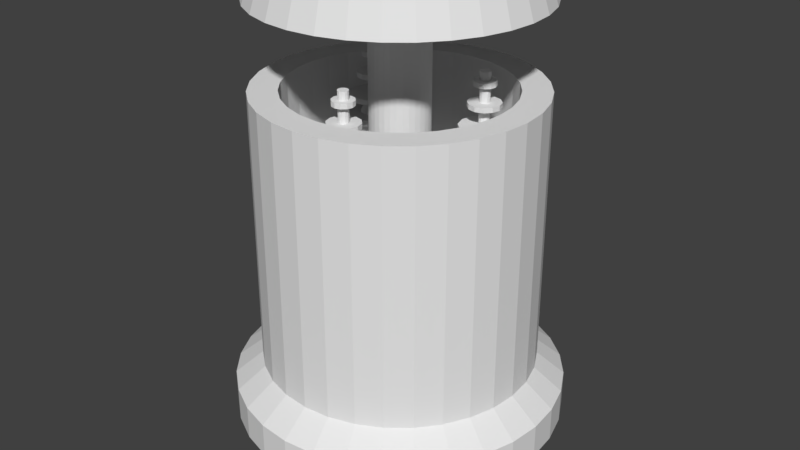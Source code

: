 # Source: Dummy1.blend  (saved by Blender 2.77.0; exported with 4.5.12 LTS)
import bpy
from mathutils import Matrix  # noqa: F401  (used for matrix-valued properties, if any)

bpy.ops.wm.read_factory_settings(use_empty=True)
scene = bpy.context.scene
scene.name = 'Scene'

# ---- collections
col_collection_1 = bpy.data.collections.new('Collection 1'); scene.collection.children.link(col_collection_1)

# ---- world
world_world = bpy.data.worlds.new('World'); scene.world = world_world
world_world.color = (0.05088, 0.05088, 0.05088)
world_world.use_sun_shadow = False
world_world.sun_shadow_jitter_overblur = 0.0
world_world.cycles.sampling_method = 'MANUAL'

# ---- meshes
me_cylinder = bpy.data.meshes.new('Cylinder')
me_cylinder.from_pydata([(0.0, 1.0, -2.113), (0.0, 1.0, -0.113), (0.1951, 0.9808, -2.113), (0.1951, 0.9808, -0.113), (0.3827, 0.9239, -2.113), (0.3827, 0.9239, -0.113), (0.5556, 0.8315, -2.113), (0.5556, 0.8315, -0.113), (0.7071, 0.7071, -2.113), (0.7071, 0.7071, -0.113), (0.8315, 0.5556, -2.113), (0.8315, 0.5556, -0.113), (0.9239, 0.3827, -2.113), (0.9239, 0.3827, -0.113), (0.9808, 0.1951, -2.113), (0.9808, 0.1951, -0.113), (1.0, 7.55e-08, -2.113), (1.0, 7.55e-08, -0.113), (0.9808, -0.1951, -2.113), (0.9808, -0.1951, -0.113), (0.9239, -0.3827, -2.113), (0.9239, -0.3827, -0.113), (0.8315, -0.5556, -2.113), (0.8315, -0.5556, -0.113), (0.7071, -0.7071, -2.113), (0.7071, -0.7071, -0.113), (0.5556, -0.8315, -2.113), (0.5556, -0.8315, -0.113), (0.3827, -0.9239, -2.113), (0.3827, -0.9239, -0.113), (0.1951, -0.9808, -2.113), (0.1951, -0.9808, -0.113), (-3.258e-07, -1.0, -2.113), (-3.258e-07, -1.0, -0.113), (-0.1951, -0.9808, -2.113), (-0.1951, -0.9808, -0.113), (-0.3827, -0.9239, -2.113), (-0.3827, -0.9239, -0.113), (-0.5556, -0.8315, -2.113), (-0.5556, -0.8315, -0.113), (-0.7071, -0.7071, -2.113), (-0.7071, -0.7071, -0.113), (-0.8315, -0.5556, -2.113), (-0.8315, -0.5556, -0.113), (-0.9239, -0.3827, -2.113), (-0.9239, -0.3827, -0.113), (-0.9808, -0.1951, -2.113), (-0.9808, -0.1951, -0.113), (-1.0, 9.656e-07, -2.113), (-1.0, 9.656e-07, -0.113), (-0.9808, 0.1951, -2.113), (-0.9808, 0.1951, -0.113), (-0.9239, 0.3827, -2.113), (-0.9239, 0.3827, -0.113), (-0.8315, 0.5556, -2.113), (-0.8315, 0.5556, -0.113), (-0.7071, 0.7071, -2.113), (-0.7071, 0.7071, -0.113), (-0.5556, 0.8315, -2.113), (-0.5556, 0.8315, -0.113), (-0.3827, 0.9239, -2.113), (-0.3827, 0.9239, -0.113), (-0.1951, 0.9808, -2.113), (-0.1951, 0.9808, -0.113), (-2.402e-08, 1.202, -2.276), (0.2346, 1.179, -2.276), (0.4601, 1.111, -2.276), (0.668, 0.9997, -2.276), (0.8502, 0.8502, -2.276), (0.9997, 0.668, -2.276), (1.111, 0.4601, -2.276), (1.179, 0.2346, -2.276), (1.202, 3.312e-08, -2.276), (1.179, -0.2346, -2.276), (1.111, -0.4601, -2.276), (0.9997, -0.668, -2.276), (0.8502, -0.8502, -2.276), (0.668, -0.9997, -2.276), (0.4601, -1.111, -2.276), (0.2346, -1.179, -2.276), (-4.158e-07, -1.202, -2.276), (-0.2346, -1.179, -2.276), (-0.4601, -1.111, -2.276), (-0.668, -0.9997, -2.276), (-0.8502, -0.8502, -2.276), (-0.9997, -0.668, -2.276), (-1.111, -0.4601, -2.276), (-1.179, -0.2346, -2.276), (-1.202, 1.103e-06, -2.276), (-1.179, 0.2346, -2.276), (-1.111, 0.4601, -2.276), (-0.9997, 0.668, -2.276), (-0.8502, 0.8502, -2.276), (-0.668, 0.9997, -2.276), (-0.4601, 1.111, -2.276), (-0.2346, 1.179, -2.276), (-2.402e-08, 1.202, -2.526), (0.2346, 1.179, -2.526), (0.4601, 1.111, -2.526), (0.668, 0.9997, -2.526), (0.8502, 0.8502, -2.526), (0.9997, 0.668, -2.526), (1.111, 0.4601, -2.526), (1.179, 0.2346, -2.526), (1.202, 3.312e-08, -2.526), (1.179, -0.2346, -2.526), (1.111, -0.4601, -2.526), (0.9997, -0.668, -2.526), (0.8502, -0.8502, -2.526), (0.668, -0.9997, -2.526), (0.4601, -1.111, -2.526), (0.2346, -1.179, -2.526), (-4.158e-07, -1.202, -2.526), (-0.2346, -1.179, -2.526), (-0.4601, -1.111, -2.526), (-0.668, -0.9997, -2.526), (-0.8502, -0.8502, -2.526), (-0.9997, -0.668, -2.526), (-1.111, -0.4601, -2.526), (-1.179, -0.2346, -2.526), (-1.202, 1.103e-06, -2.526), (-1.179, 0.2346, -2.526), (-1.111, 0.4601, -2.526), (-0.9997, 0.668, -2.526), (-0.8502, 0.8502, -2.526), (-0.668, 0.9997, -2.526), (-0.4601, 1.111, -2.526), (-0.2346, 1.179, -2.526), (-0.7251, 0.443, -2.443), (-0.09312, -0.8797, -2.443), (-0.1613, -0.8797, -2.511), (-0.1862, -0.8797, -2.604), (-0.1613, -0.8797, -2.697), (-0.09312, -0.8797, -2.765), (-0.7717, 0.5236, -2.765), (-0.7376, 0.5826, -2.697), (-0.04656, -0.7991, -2.443), (-0.08064, -0.7401, -2.511), (-0.09312, -0.7185, -2.604), (-0.08064, -0.7401, -2.697), (-0.04656, -0.7991, -2.765), (-0.7251, 0.6042, -2.604), (-1.786e-07, -0.8797, -2.418), (0.04656, -0.7991, -2.443), (0.08064, -0.7401, -2.511), (0.09312, -0.7185, -2.604), (0.08064, -0.7401, -2.697), (0.04656, -0.7991, -2.765), (-0.7376, 0.5826, -2.511), (-0.7717, 0.5236, -2.443), (0.09312, -0.8797, -2.443), (0.1613, -0.8797, -2.511), (0.1862, -0.8797, -2.604), (0.1613, -0.8797, -2.697), (0.09312, -0.8797, -2.765), (-0.8182, 0.443, -2.418), (-0.8648, 0.5236, -2.765), (0.04656, -0.9604, -2.443), (0.08064, -1.019, -2.511), (0.09312, -1.041, -2.604), (0.08064, -1.019, -2.697), (0.04656, -0.9604, -2.765), (-0.8989, 0.5826, -2.697), (-0.9113, 0.6042, -2.604), (-0.04656, -0.9604, -2.443), (-0.08064, -1.019, -2.511), (-0.09312, -1.041, -2.604), (-0.08064, -1.019, -2.697), (-0.04656, -0.9604, -2.765), (-0.8989, 0.5826, -2.511), (-0.8648, 0.5236, -2.443), (-0.9113, 0.443, -2.765), (-0.9795, 0.443, -2.697), (-1.004, 0.443, -2.604), (-0.9795, 0.443, -2.511), (-0.9113, 0.443, -2.443), (-1.646e-07, -0.8797, -2.79), (-0.6569, 0.443, -2.511), (-0.632, 0.443, -2.604), (-0.6569, 0.443, -2.697), (-0.7251, 0.443, -2.765), (-0.7717, 0.3623, -2.443), (-0.7376, 0.3033, -2.511), (-0.7251, 0.2817, -2.604), (-0.7376, 0.3033, -2.697), (-0.7717, 0.3623, -2.765), (-0.8648, 0.3623, -2.443), (-0.8989, 0.3033, -2.511), (-0.9113, 0.2817, -2.604), (-0.8989, 0.3033, -2.697), (-0.8648, 0.3623, -2.765), (-0.8182, 0.443, -2.79), (0.9052, 0.4491, -2.443), (0.8586, 0.5297, -2.765), (0.8927, 0.5888, -2.697), (0.9052, 0.6104, -2.604), (0.8927, 0.5888, -2.511), (0.8586, 0.5297, -2.443), (0.8121, 0.4491, -2.418), (0.7655, 0.5297, -2.765), (0.7314, 0.5888, -2.697), (0.719, 0.6104, -2.604), (0.7314, 0.5888, -2.511), (0.7655, 0.5297, -2.443), (0.719, 0.4491, -2.765), (0.6508, 0.4491, -2.697), (0.6258, 0.4491, -2.604), (0.6508, 0.4491, -2.511), (0.719, 0.4491, -2.443), (0.9734, 0.4491, -2.511), (0.9983, 0.4491, -2.604), (0.9734, 0.4491, -2.697), (0.9052, 0.4491, -2.765), (0.8586, 0.3685, -2.443), (0.8927, 0.3094, -2.511), (0.9052, 0.2878, -2.604), (0.8927, 0.3094, -2.697), (0.8586, 0.3685, -2.765), (0.7655, 0.3685, -2.443), (0.7314, 0.3094, -2.511), (0.719, 0.2878, -2.604), (0.7314, 0.3094, -2.697), (0.7655, 0.3685, -2.765), (0.8121, 0.4491, -2.79), (0.1552, 0.7802, -0.113), (2.428e-08, 0.7955, -0.113), (0.3044, 0.735, -0.113), (0.442, 0.6614, -0.113), (0.5625, 0.5625, -0.113), (0.6614, 0.442, -0.113), (0.735, 0.3044, -0.113), (0.7802, 0.1552, -0.113), (0.7955, 1.183e-07, -0.113), (0.7802, -0.1552, -0.113), (0.735, -0.3044, -0.113), (0.6614, -0.442, -0.113), (0.5625, -0.5625, -0.113), (0.442, -0.6614, -0.113), (0.3044, -0.735, -0.113), (0.1552, -0.7802, -0.113), (-2.349e-07, -0.7955, -0.113), (-0.1552, -0.7802, -0.113), (-0.3044, -0.735, -0.113), (-0.442, -0.6614, -0.113), (-0.5625, -0.5625, -0.113), (-0.6614, -0.442, -0.113), (-0.735, -0.3044, -0.113), (-0.7802, -0.1552, -0.113), (-0.7955, 8.264e-07, -0.113), (-0.7802, 0.1552, -0.113), (-0.735, 0.3044, -0.113), (-0.6614, 0.442, -0.113), (-0.5625, 0.5625, -0.113), (-0.442, 0.6615, -0.113), (-0.3044, 0.735, -0.113), (-0.1552, 0.7802, -0.113), (0.1552, 0.7802, -0.9564), (2.428e-08, 0.7955, -0.9564), (0.3044, 0.735, -0.9564), (0.442, 0.6614, -0.9564), (0.5625, 0.5625, -0.9564), (0.6614, 0.442, -0.9564), (0.735, 0.3044, -0.9564), (0.7802, 0.1552, -0.9564), (0.7955, 1.183e-07, -0.9564), (0.7802, -0.1552, -0.9564), (0.735, -0.3044, -0.9564), (0.6614, -0.442, -0.9564), (0.5625, -0.5625, -0.9564), (0.442, -0.6614, -0.9564), (0.3044, -0.735, -0.9564), (0.1552, -0.7802, -0.9564), (-2.349e-07, -0.7955, -0.9564), (-0.1552, -0.7802, -0.9564), (-0.3044, -0.735, -0.9564), (-0.442, -0.6614, -0.9564), (-0.5625, -0.5625, -0.9564), (-0.6614, -0.442, -0.9564), (-0.735, -0.3044, -0.9564), (-0.7802, -0.1552, -0.9564), (-0.7955, 8.264e-07, -0.9564), (-0.7802, 0.1552, -0.9564), (-0.735, 0.3044, -0.9564), (-0.6614, 0.442, -0.9564), (-0.5625, 0.5625, -0.9564), (-0.442, 0.6615, -0.9564), (-0.3044, 0.735, -0.9564), (-0.1552, 0.7802, -0.9564), (0.0411, 0.2066, -0.9564), (6.84e-08, 0.2107, -0.9564), (0.08061, 0.1946, -0.9564), (0.117, 0.1752, -0.9564), (0.149, 0.149, -0.9564), (0.1752, 0.117, -0.9564), (0.1946, 0.08062, -0.9564), (0.2066, 0.0411, -0.9564), (0.2107, 2.532e-07, -0.9564), (0.2066, -0.0411, -0.9564), (0.1946, -0.08061, -0.9564), (0.1752, -0.117, -0.9564), (0.149, -0.149, -0.9564), (0.117, -0.1752, -0.9564), (0.08061, -0.1946, -0.9564), (0.0411, -0.2066, -0.9564), (-2.452e-10, -0.2107, -0.9564), (-0.0411, -0.2066, -0.9564), (-0.08061, -0.1946, -0.9564), (-0.117, -0.1752, -0.9564), (-0.149, -0.149, -0.9564), (-0.1752, -0.117, -0.9564), (-0.1946, -0.08061, -0.9564), (-0.2066, -0.0411, -0.9564), (-0.2107, 4.407e-07, -0.9564), (-0.2066, 0.0411, -0.9564), (-0.1946, 0.08062, -0.9564), (-0.1752, 0.117, -0.9564), (-0.149, 0.149, -0.9564), (-0.117, 0.1752, -0.9564), (-0.08061, 0.1946, -0.9564), (-0.0411, 0.2066, -0.9564), (0.0411, 0.2066, 0.5037), (6.84e-08, 0.2107, 0.5037), (0.08061, 0.1946, 0.5037), (0.117, 0.1752, 0.5037), (0.149, 0.149, 0.5037), (0.1752, 0.117, 0.5037), (0.1946, 0.08062, 0.5037), (0.2066, 0.0411, 0.5037), (0.2107, 2.532e-07, 0.5037), (0.2066, -0.0411, 0.5037), (0.1946, -0.08061, 0.5037), (0.1752, -0.117, 0.5037), (0.149, -0.149, 0.5037), (0.117, -0.1752, 0.5037), (0.08061, -0.1946, 0.5037), (0.0411, -0.2066, 0.5037), (-2.452e-10, -0.2107, 0.5037), (-0.0411, -0.2066, 0.5037), (-0.08061, -0.1946, 0.5037), (-0.117, -0.1752, 0.5037), (-0.149, -0.149, 0.5037), (-0.1752, -0.117, 0.5037), (-0.1946, -0.08061, 0.5037), (-0.2066, -0.0411, 0.5037), (-0.2107, 4.407e-07, 0.5037), (-0.2066, 0.0411, 0.5037), (-0.1946, 0.08062, 0.5037), (-0.1752, 0.117, 0.5037), (-0.149, 0.149, 0.5037), (-0.117, 0.1752, 0.5037), (-0.08061, 0.1946, 0.5037), (-0.0411, 0.2066, 0.5037), (0.1959, 0.9849, 0.5037), (-6.5e-08, 1.004, 0.5037), (0.3843, 0.9278, 0.5037), (0.5579, 0.835, 0.5037), (0.7101, 0.7101, 0.5037), (0.835, 0.5579, 0.5037), (0.9278, 0.3843, 0.5037), (0.9849, 0.1959, 0.5037), (1.004, 6.617e-08, 0.5037), (0.9849, -0.1959, 0.5037), (0.9278, -0.3843, 0.5037), (0.835, -0.5579, 0.5037), (0.7101, -0.7101, 0.5037), (0.5579, -0.835, 0.5037), (0.3843, -0.9278, 0.5037), (0.1959, -0.9849, 0.5037), (-3.922e-07, -1.004, 0.5037), (-0.1959, -0.9849, 0.5037), (-0.3843, -0.9278, 0.5037), (-0.5579, -0.835, 0.5037), (-0.7101, -0.7101, 0.5037), (-0.835, -0.5579, 0.5037), (-0.9278, -0.3843, 0.5037), (-0.9849, -0.1959, 0.5037), (-1.004, 9.6e-07, 0.5037), (-0.9849, 0.1959, 0.5037), (-0.9278, 0.3843, 0.5037), (-0.835, 0.5579, 0.5037), (-0.7101, 0.7101, 0.5037), (-0.5579, 0.835, 0.5037), (-0.3843, 0.9278, 0.5037), (-0.1959, 0.9849, 0.5037), (0.1821, 0.9157, 0.7252), (-5.539e-08, 0.9336, 0.7252), (0.3573, 0.8625, 0.7252), (0.5187, 0.7763, 0.7252), (0.6601, 0.6601, 0.7252), (0.7763, 0.5187, 0.7252), (0.8625, 0.3573, 0.7252), (0.9157, 0.1821, 0.7252), (0.9336, 8.286e-08, 0.7252), (0.9157, -0.1821, 0.7252), (0.8625, -0.3573, 0.7252), (0.7763, -0.5187, 0.7252), (0.6601, -0.6601, 0.7252), (0.5187, -0.7763, 0.7252), (0.3573, -0.8625, 0.7252), (0.1821, -0.9157, 0.7252), (-3.596e-07, -0.9336, 0.7252), (-0.1821, -0.9157, 0.7252), (-0.3573, -0.8625, 0.7252), (-0.5187, -0.7763, 0.7252), (-0.6601, -0.6601, 0.7252), (-0.7763, -0.5187, 0.7252), (-0.8625, -0.3573, 0.7252), (-0.9157, -0.1821, 0.7252), (-0.9336, 9.139e-07, 0.7252), (-0.9157, 0.1821, 0.7252), (-0.8625, 0.3573, 0.7252), (-0.7763, 0.5187, 0.7252), (-0.6601, 0.6602, 0.7252), (-0.5187, 0.7763, 0.7252), (-0.3573, 0.8625, 0.7252), (-0.1821, 0.9157, 0.7252), (0.1528, 0.7684, 0.8507), (-3.323e-08, 0.7835, 0.8507), (0.2998, 0.7238, 0.8507), (0.4353, 0.6514, 0.8507), (0.554, 0.554, 0.8507), (0.6514, 0.4353, 0.8507), (0.7238, 0.2998, 0.8507), (0.7684, 0.1529, 0.8507), (0.7835, 1.208e-07, 0.8507), (0.7684, -0.1528, 0.8507), (0.7238, -0.2998, 0.8507), (0.6514, -0.4353, 0.8507), (0.554, -0.554, 0.8507), (0.4353, -0.6514, 0.8507), (0.2998, -0.7238, 0.8507), (0.1528, -0.7684, 0.8507), (-2.885e-07, -0.7835, 0.8507), (-0.1529, -0.7684, 0.8507), (-0.2998, -0.7238, 0.8507), (-0.4353, -0.6514, 0.8507), (-0.554, -0.554, 0.8507), (-0.6514, -0.4353, 0.8507), (-0.7238, -0.2998, 0.8507), (-0.7684, -0.1528, 0.8507), (-0.7835, 8.181e-07, 0.8507), (-0.7684, 0.1529, 0.8507), (-0.7238, 0.2998, 0.8507), (-0.6514, 0.4353, 0.8507), (-0.554, 0.554, 0.8507), (-0.4353, 0.6514, 0.8507), (-0.2998, 0.7238, 0.8507), (-0.1528, 0.7684, 0.8507), (0.09866, 0.496, 1.013), (-7.913e-09, 0.5057, 1.013), (0.1935, 0.4672, 1.013), (0.281, 0.4205, 1.013), (0.3576, 0.3576, 1.013), (0.4205, 0.281, 1.013), (0.4672, 0.1935, 1.013), (0.496, 0.09867, 1.013), (0.5057, 1.915e-07, 1.013), (0.496, -0.09866, 1.013), (0.4672, -0.1935, 1.013), (0.4205, -0.281, 1.013), (0.3576, -0.3576, 1.013), (0.281, -0.4205, 1.013), (0.1935, -0.4672, 1.013), (0.09866, -0.496, 1.013), (-1.727e-07, -0.5057, 1.013), (-0.09867, -0.496, 1.013), (-0.1935, -0.4672, 1.013), (-0.281, -0.4205, 1.013), (-0.3576, -0.3576, 1.013), (-0.4205, -0.281, 1.013), (-0.4672, -0.1935, 1.013), (-0.496, -0.09866, 1.013), (-0.5057, 6.417e-07, 1.013), (-0.496, 0.09867, 1.013), (-0.4672, 0.1935, 1.013), (-0.4205, 0.281, 1.013), (-0.3576, 0.3576, 1.013), (-0.281, 0.4205, 1.013), (-0.1935, 0.4672, 1.013), (-0.09866, 0.496, 1.013), (4.726e-08, 3.502e-07, 1.146), (-0.01649, 0.6998, -0.6031), (0.0509, 0.6817, -0.6031), (-0.01649, 0.7418, -0.7161), (-0.01649, 0.7418, -0.6031), (0.07189, 0.7181, -0.7161), (0.07189, 0.7181, -0.6031), (0.1366, 0.6534, -0.7161), (0.1366, 0.6534, -0.6031), (0.1603, 0.565, -0.7161), (0.1603, 0.565, -0.6031), (0.1366, 0.4766, -0.7161), (0.1366, 0.4766, -0.6031), (0.07189, 0.4119, -0.7161), (0.07189, 0.4119, -0.6031), (-0.01649, 0.3882, -0.7161), (-0.01649, 0.3882, -0.6031), (-0.1049, 0.4119, -0.7161), (-0.1049, 0.4119, -0.6031), (-0.1696, 0.4766, -0.7161), (-0.1696, 0.4766, -0.6031), (-0.1933, 0.565, -0.7161), (-0.1933, 0.565, -0.6031), (-0.1696, 0.6534, -0.7161), (-0.1696, 0.6534, -0.6031), (-0.1049, 0.7181, -0.7161), (-0.1049, 0.7181, -0.6031), (0.1002, 0.6324, -0.6031), (0.1183, 0.565, -0.6031), (0.1002, 0.4976, -0.6031), (0.0509, 0.4483, -0.6031), (-0.01649, 0.4302, -0.6031), (-0.08387, 0.4483, -0.6031), (-0.1332, 0.4976, -0.6031), (-0.1513, 0.565, -0.6031), (-0.1332, 0.6324, -0.6031), (-0.08387, 0.6817, -0.6031), (-0.01649, 0.6028, -0.3463), (-0.03537, 0.5977, -0.3463), (-0.0492, 0.5839, -0.3463), (-0.05425, 0.565, -0.3463), (-0.0492, 0.5461, -0.3463), (-0.03537, 0.5323, -0.3463), (-0.01649, 0.5272, -0.3463), (0.002396, 0.5323, -0.3463), (0.01622, 0.5461, -0.3463), (0.02128, 0.565, -0.3463), (0.01622, 0.5839, -0.3463), (0.002396, 0.5977, -0.3463), (-0.01649, 0.6028, 0.02739), (-0.03537, 0.5977, 0.02739), (-0.0492, 0.5839, 0.02739), (-0.05425, 0.565, 0.02739), (-0.0492, 0.5461, 0.02739), (-0.03537, 0.5323, 0.02739), (-0.01649, 0.5272, 0.02739), (0.002396, 0.5323, 0.02739), (0.01622, 0.5461, 0.02739), (0.02128, 0.565, 0.02739), (0.01622, 0.5839, 0.02739), (0.002396, 0.5977, 0.02739), (-0.01649, 0.6442, -0.03453), (-0.05609, 0.6336, -0.03453), (-0.08508, 0.6046, -0.03453), (-0.09569, 0.565, -0.03453), (-0.08508, 0.5254, -0.03453), (-0.05609, 0.4964, -0.03453), (-0.01649, 0.4858, -0.03453), (0.02311, 0.4964, -0.03453), (0.0521, 0.5254, -0.03453), (0.06271, 0.565, -0.03453), (0.0521, 0.6046, -0.03453), (0.02311, 0.6336, -0.03453), (-0.01649, 0.6442, -0.0715), (-0.05609, 0.6336, -0.0715), (-0.08508, 0.6046, -0.0715), (-0.09569, 0.565, -0.0715), (-0.08508, 0.5254, -0.0715), (-0.05609, 0.4964, -0.0715), (-0.01649, 0.4858, -0.0715), (0.02311, 0.4964, -0.0715), (0.0521, 0.5254, -0.0715), (0.06271, 0.565, -0.0715), (0.0521, 0.6046, -0.0715), (0.02311, 0.6336, -0.0715), (-0.01649, 0.6819, -0.1847), (-0.07494, 0.6662, -0.1847), (-0.1177, 0.6234, -0.1847), (-0.1334, 0.565, -0.1847), (-0.1177, 0.5065, -0.1847), (-0.07494, 0.4638, -0.1847), (-0.01649, 0.4481, -0.1847), (0.04196, 0.4638, -0.1847), (0.08475, 0.5065, -0.1847), (0.1004, 0.565, -0.1847), (0.08475, 0.6234, -0.1847), (0.04196, 0.6662, -0.1847), (-0.01649, 0.6819, -0.221), (-0.07494, 0.6662, -0.221), (-0.1177, 0.6234, -0.221), (-0.1334, 0.565, -0.221), (-0.1177, 0.5065, -0.221), (-0.07494, 0.4638, -0.221), (-0.01649, 0.4481, -0.221), (0.04196, 0.4638, -0.221), (0.08475, 0.5065, -0.221), (0.1004, 0.565, -0.221), (0.08475, 0.6234, -0.221), (0.04196, 0.6662, -0.221), (-0.01649, 0.738, -0.3466), (-0.103, 0.7148, -0.3466), (-0.1663, 0.6515, -0.3466), (-0.1895, 0.565, -0.3466), (-0.1663, 0.4785, -0.3466), (-0.103, 0.4152, -0.3466), (-0.01649, 0.392, -0.3466), (0.07, 0.4152, -0.3466), (0.1333, 0.4785, -0.3466), (0.1565, 0.565, -0.3466), (0.1333, 0.6515, -0.3466), (0.07, 0.7148, -0.3466), (-0.01649, 0.738, -0.3835), (-0.103, 0.7148, -0.3835), (-0.1663, 0.6515, -0.3835), (-0.1895, 0.565, -0.3835), (-0.1663, 0.4785, -0.3835), (-0.103, 0.4152, -0.3835), (-0.01649, 0.392, -0.3835), (0.07, 0.4152, -0.3835), (0.1333, 0.4785, -0.3835), (0.1565, 0.565, -0.3835), (0.1333, 0.6515, -0.3835), (0.07, 0.7148, -0.3835), (-0.01649, 0.7673, -0.4864), (-0.1176, 0.7402, -0.4864), (-0.1917, 0.6661, -0.4864), (-0.2188, 0.565, -0.4864), (-0.1917, 0.4639, -0.4864), (-0.1176, 0.3898, -0.4864), (-0.01649, 0.3627, -0.4864), (0.08465, 0.3898, -0.4864), (0.1587, 0.4639, -0.4864), (0.1858, 0.565, -0.4864), (0.1587, 0.6661, -0.4864), (0.08465, 0.7402, -0.4864), (-0.01649, 0.7673, -0.5288), (-0.1176, 0.7402, -0.5288), (-0.1917, 0.6661, -0.5288), (-0.2188, 0.565, -0.5288), (-0.1917, 0.4639, -0.5288), (-0.1176, 0.3898, -0.5288), (-0.01649, 0.3627, -0.5288), (0.08465, 0.3898, -0.5288), (0.1587, 0.4639, -0.5288), (0.1858, 0.565, -0.5288), (0.1587, 0.6661, -0.5288), (0.08465, 0.7402, -0.5288), (-0.01649, 0.714, -0.7161), (0.05802, 0.694, -0.7161), (0.1126, 0.6395, -0.7161), (0.1325, 0.565, -0.7161), (0.1126, 0.4905, -0.7161), (0.05802, 0.436, -0.7161), (-0.01649, 0.416, -0.7161), (-0.09099, 0.436, -0.7161), (-0.1455, 0.4905, -0.7161), (-0.1655, 0.565, -0.7161), (-0.1455, 0.6395, -0.7161), (-0.09099, 0.694, -0.7161), (-0.01649, 0.6515, -0.5771), (0.02678, 0.6399, -0.5771), (0.05845, 0.6083, -0.5771), (0.07004, 0.565, -0.5771), (0.05845, 0.5217, -0.5771), (0.02678, 0.4901, -0.5771), (-0.01649, 0.4785, -0.5771), (-0.05975, 0.4901, -0.5771), (-0.09142, 0.5217, -0.5771), (-0.103, 0.565, -0.5771), (-0.09142, 0.6083, -0.5771), (-0.05975, 0.6399, -0.5771), (-0.04987, 0.5147, -1.149), (-0.04987, 0.5147, -0.5903), (-0.04987, 0.6176, -1.149), (-0.04987, 0.6176, -0.5903), (0.01775, 0.5147, -1.149), (0.01775, 0.5147, -0.5903), (0.01775, 0.6176, -1.149), (0.01775, 0.6176, -0.5903), (0.02004, 0.5147, -2.285), (0.02004, 0.5147, -1.067), (0.02004, 0.6176, -2.285), (0.02004, 0.6176, -1.067), (0.08766, 0.5147, -2.285), (0.08766, 0.5147, -1.067), (0.08766, 0.6176, -2.285), (0.08766, 0.6176, -1.067), (-0.1198, 0.5147, -2.285), (-0.1198, 0.5147, -1.067), (-0.1198, 0.6176, -2.285), (-0.1198, 0.6176, -1.067), (-0.05216, 0.5147, -2.285), (-0.05216, 0.5147, -1.067), (-0.05216, 0.6176, -2.285), (-0.05216, 0.6176, -1.067), (-0.3659, -0.2111, -0.6031), (-0.3455, -0.2778, -0.6031), (-0.3303, -0.1889, -0.7161), (-0.3303, -0.1889, -0.6031), (-0.3035, -0.2763, -0.7161), (-0.3035, -0.2763, -0.6031), (-0.3241, -0.3655, -0.7161), (-0.3241, -0.3655, -0.6031), (-0.3864, -0.4325, -0.7161), (-0.3864, -0.4325, -0.6031), (-0.4739, -0.4592, -0.7161), (-0.4739, -0.4592, -0.6031), (-0.5631, -0.4387, -0.7161), (-0.5631, -0.4387, -0.6031), (-0.63, -0.3763, -0.7161), (-0.63, -0.3763, -0.6031), (-0.6568, -0.2888, -0.7161), (-0.6568, -0.2888, -0.6031), (-0.6363, -0.1997, -0.7161), (-0.6363, -0.1997, -0.6031), (-0.5739, -0.1327, -0.7161), (-0.5739, -0.1327, -0.6031), (-0.4864, -0.1059, -0.7161), (-0.4864, -0.1059, -0.6031), (-0.3972, -0.1265, -0.7161), (-0.3972, -0.1265, -0.6031), (-0.3611, -0.3458, -0.6031), (-0.4087, -0.3968, -0.6031), (-0.4754, -0.4173, -0.6031), (-0.5434, -0.4016, -0.6031), (-0.5944, -0.354, -0.6031), (-0.6148, -0.2873, -0.6031), (-0.5992, -0.2194, -0.6031), (-0.5516, -0.1683, -0.6031), (-0.4849, -0.1479, -0.6031), (-0.4169, -0.1636, -0.6031), (-0.4481, -0.2626, -0.3463), (-0.4624, -0.2492, -0.3463), (-0.4815, -0.2448, -0.3463), (-0.5002, -0.2506, -0.3463), (-0.5135, -0.2649, -0.3463), (-0.5179, -0.2839, -0.3463), (-0.5122, -0.3026, -0.3463), (-0.4979, -0.3159, -0.3463), (-0.4788, -0.3203, -0.3463), (-0.4601, -0.3146, -0.3463), (-0.4468, -0.3003, -0.3463), (-0.4424, -0.2812, -0.3463), (-0.4481, -0.2626, 0.02739), (-0.4624, -0.2492, 0.02739), (-0.4815, -0.2448, 0.02739), (-0.5002, -0.2506, 0.02739), (-0.5135, -0.2649, 0.02739), (-0.5179, -0.2839, 0.02739), (-0.5122, -0.3026, 0.02739), (-0.4979, -0.3159, 0.02739), (-0.4788, -0.3203, 0.02739), (-0.4601, -0.3146, 0.02739), (-0.4468, -0.3003, 0.02739), (-0.4424, -0.2812, 0.02739), (-0.413, -0.2406, -0.03453), (-0.443, -0.2126, -0.03453), (-0.483, -0.2034, -0.03453), (-0.5222, -0.2154, -0.03453), (-0.5501, -0.2454, -0.03453), (-0.5593, -0.2854, -0.03453), (-0.5473, -0.3246, -0.03453), (-0.5173, -0.3525, -0.03453), (-0.4774, -0.3617, -0.03453), (-0.4382, -0.3497, -0.03453), (-0.4102, -0.3197, -0.03453), (-0.401, -0.2798, -0.03453), (-0.413, -0.2406, -0.0715), (-0.443, -0.2126, -0.0715), (-0.483, -0.2034, -0.0715), (-0.5222, -0.2154, -0.0715), (-0.5501, -0.2454, -0.0715), (-0.5593, -0.2854, -0.0715), (-0.5473, -0.3246, -0.0715), (-0.5173, -0.3525, -0.0715), (-0.4774, -0.3617, -0.0715), (-0.4382, -0.3497, -0.0715), (-0.4102, -0.3197, -0.0715), (-0.401, -0.2798, -0.0715), (-0.381, -0.2206, -0.1847), (-0.4253, -0.1793, -0.1847), (-0.4843, -0.1658, -0.1847), (-0.5421, -0.1835, -0.1847), (-0.5834, -0.2277, -0.1847), (-0.597, -0.2867, -0.1847), (-0.5793, -0.3446, -0.1847), (-0.535, -0.3858, -0.1847), (-0.476, -0.3994, -0.1847), (-0.4182, -0.3817, -0.1847), (-0.3769, -0.3374, -0.1847), (-0.3633, -0.2785, -0.1847), (-0.381, -0.2206, -0.221), (-0.4253, -0.1793, -0.221), (-0.4843, -0.1658, -0.221), (-0.5421, -0.1835, -0.221), (-0.5834, -0.2277, -0.221), (-0.597, -0.2867, -0.221), (-0.5793, -0.3446, -0.221), (-0.535, -0.3858, -0.221), (-0.476, -0.3994, -0.221), (-0.4182, -0.3817, -0.221), (-0.3769, -0.3374, -0.221), (-0.3633, -0.2785, -0.221), (-0.3335, -0.1909, -0.3466), (-0.399, -0.1298, -0.3466), (-0.4863, -0.1097, -0.3466), (-0.5719, -0.1359, -0.3466), (-0.6329, -0.2014, -0.3466), (-0.653, -0.2887, -0.3466), (-0.6268, -0.3743, -0.3466), (-0.5613, -0.4353, -0.3466), (-0.4741, -0.4554, -0.3466), (-0.3884, -0.4292, -0.3466), (-0.3274, -0.3637, -0.3466), (-0.3073, -0.2765, -0.3466), (-0.3335, -0.1909, -0.3835), (-0.399, -0.1298, -0.3835), (-0.4863, -0.1097, -0.3835), (-0.5719, -0.1359, -0.3835), (-0.6329, -0.2014, -0.3835), (-0.653, -0.2887, -0.3835), (-0.6268, -0.3743, -0.3835), (-0.5613, -0.4353, -0.3835), (-0.4741, -0.4554, -0.3835), (-0.3884, -0.4292, -0.3835), (-0.3274, -0.3637, -0.3835), (-0.3073, -0.2765, -0.3835), (-0.3087, -0.1753, -0.4864), (-0.3853, -0.1039, -0.4864), (-0.4873, -0.08043, -0.4864), (-0.5874, -0.1111, -0.4864), (-0.6588, -0.1877, -0.4864), (-0.6823, -0.2897, -0.4864), (-0.6517, -0.3898, -0.4864), (-0.5751, -0.4612, -0.4864), (-0.473, -0.4847, -0.4864), (-0.3729, -0.4541, -0.4864), (-0.3015, -0.3775, -0.4864), (-0.278, -0.2754, -0.4864), (-0.3087, -0.1753, -0.5288), (-0.3853, -0.1039, -0.5288), (-0.4873, -0.08043, -0.5288), (-0.5874, -0.1111, -0.5288), (-0.6588, -0.1877, -0.5288), (-0.6823, -0.2897, -0.5288), (-0.6517, -0.3898, -0.5288), (-0.5751, -0.4612, -0.5288), (-0.473, -0.4847, -0.5288), (-0.3729, -0.4541, -0.5288), (-0.3015, -0.3775, -0.5288), (-0.278, -0.2754, -0.5288), (-0.3538, -0.2036, -0.7161), (-0.3312, -0.2773, -0.7161), (-0.3486, -0.3525, -0.7161), (-0.4011, -0.4089, -0.7161), (-0.4749, -0.4315, -0.7161), (-0.5501, -0.4142, -0.7161), (-0.6065, -0.3616, -0.7161), (-0.6291, -0.2878, -0.7161), (-0.6118, -0.2127, -0.7161), (-0.5592, -0.1562, -0.7161), (-0.4854, -0.1337, -0.7161), (-0.4103, -0.151, -0.7161), (-0.4068, -0.2367, -0.5771), (-0.3937, -0.2795, -0.5771), (-0.4037, -0.3232, -0.5771), (-0.4343, -0.3559, -0.5771), (-0.4771, -0.3691, -0.5771), (-0.5208, -0.359, -0.5771), (-0.5535, -0.3285, -0.5771), (-0.5666, -0.2856, -0.5771), (-0.5566, -0.242, -0.5771), (-0.526, -0.2092, -0.5771), (-0.4832, -0.1961, -0.5771), (-0.4396, -0.2062, -0.5771), (-0.5405, -0.2809, -1.149), (-0.5405, -0.2809, -0.5903), (-0.4533, -0.2264, -1.149), (-0.4533, -0.2264, -0.5903), (-0.5046, -0.3383, -1.149), (-0.5046, -0.3383, -0.5903), (-0.4174, -0.2837, -1.149), (-0.4174, -0.2837, -0.5903), (-0.5034, -0.3402, -2.285), (-0.5034, -0.3402, -1.067), (-0.4162, -0.2857, -2.285), (-0.4162, -0.2857, -1.067), (-0.4676, -0.3975, -2.285), (-0.4676, -0.3975, -1.067), (-0.3803, -0.343, -2.285), (-0.3803, -0.343, -1.067), (-0.5776, -0.2217, -2.285), (-0.5776, -0.2217, -1.067), (-0.4903, -0.1671, -2.285), (-0.4903, -0.1671, -1.067), (-0.5417, -0.279, -2.285), (-0.5417, -0.279, -1.067), (-0.4545, -0.2244, -2.285), (-0.4545, -0.2244, -1.067), (0.3668, -0.2142, -0.6035), (0.4165, -0.1653, -0.6033), (0.331, -0.1928, -0.7166), (0.3306, -0.1929, -0.6037), (0.3963, -0.1286, -0.7163), (0.3958, -0.1288, -0.6033), (0.4848, -0.1057, -0.7159), (0.4844, -0.1058, -0.6029), (0.573, -0.1301, -0.7156), (0.5726, -0.1302, -0.6026), (0.6372, -0.1953, -0.7154), (0.6367, -0.1954, -0.6024), (0.6602, -0.2839, -0.7154), (0.6597, -0.284, -0.6024), (0.6358, -0.3721, -0.7156), (0.6353, -0.3722, -0.6026), (0.5705, -0.4362, -0.7159), (0.5701, -0.4364, -0.6029), (0.482, -0.4592, -0.7163), (0.4815, -0.4593, -0.6033), (0.3938, -0.4348, -0.7166), (0.3933, -0.4349, -0.6037), (0.3296, -0.3696, -0.7168), (0.3291, -0.3697, -0.6038), (0.3066, -0.281, -0.7168), (0.3062, -0.2811, -0.6038), (0.484, -0.1478, -0.603), (0.5513, -0.1664, -0.6027), (0.6002, -0.2161, -0.6026), (0.6177, -0.2837, -0.6026), (0.5991, -0.3509, -0.6027), (0.5494, -0.3998, -0.603), (0.4818, -0.4173, -0.6033), (0.4146, -0.3987, -0.6035), (0.3657, -0.349, -0.6037), (0.3482, -0.2815, -0.6037), (0.4494, -0.2637, -0.3464), (0.4441, -0.2825, -0.3465), (0.449, -0.3014, -0.3465), (0.4628, -0.3154, -0.3464), (0.4816, -0.3206, -0.3463), (0.5005, -0.3157, -0.3463), (0.5145, -0.302, -0.3462), (0.5197, -0.2831, -0.3462), (0.5148, -0.2642, -0.3462), (0.5011, -0.2503, -0.3462), (0.4822, -0.2451, -0.3463), (0.4633, -0.25, -0.3463), (0.4478, -0.2641, 0.02728), (0.4426, -0.2829, 0.02723), (0.4475, -0.3018, 0.02723), (0.4612, -0.3158, 0.02728), (0.4801, -0.321, 0.02735), (0.499, -0.3161, 0.02743), (0.513, -0.3024, 0.0275), (0.5182, -0.2835, 0.02754), (0.5133, -0.2646, 0.02754), (0.4995, -0.2507, 0.0275), (0.4807, -0.2455, 0.02743), (0.4618, -0.2504, 0.02735), (0.4124, -0.243, -0.03477), (0.4015, -0.2825, -0.03485), (0.4117, -0.3222, -0.03485), (0.4405, -0.3514, -0.03477), (0.48, -0.3624, -0.03462), (0.5197, -0.3521, -0.03445), (0.5489, -0.3233, -0.0343), (0.5598, -0.2838, -0.03421), (0.5496, -0.2441, -0.03421), (0.5208, -0.2149, -0.0343), (0.4813, -0.204, -0.03445), (0.4416, -0.2143, -0.03462), (0.4125, -0.243, -0.07174), (0.4016, -0.2825, -0.07182), (0.4119, -0.3222, -0.07182), (0.4406, -0.3514, -0.07174), (0.4802, -0.3623, -0.07159), (0.5198, -0.352, -0.07142), (0.5491, -0.3233, -0.07127), (0.56, -0.2838, -0.07118), (0.5497, -0.2441, -0.07118), (0.521, -0.2149, -0.07127), (0.4814, -0.2039, -0.07142), (0.4418, -0.2142, -0.07159), (0.3805, -0.2237, -0.185), (0.3644, -0.282, -0.1851), (0.3795, -0.3406, -0.1851), (0.422, -0.3838, -0.185), (0.4803, -0.3999, -0.1848), (0.5389, -0.3847, -0.1845), (0.582, -0.3423, -0.1843), (0.5981, -0.284, -0.1842), (0.583, -0.2254, -0.1842), (0.5405, -0.1822, -0.1843), (0.4822, -0.1661, -0.1845), (0.4236, -0.1813, -0.1848), (0.3806, -0.2237, -0.2214), (0.3645, -0.282, -0.2215), (0.3797, -0.3406, -0.2215), (0.4221, -0.3837, -0.2214), (0.4804, -0.3999, -0.2211), (0.539, -0.3847, -0.2209), (0.5822, -0.3422, -0.2207), (0.5983, -0.2839, -0.2205), (0.5831, -0.2253, -0.2205), (0.5407, -0.1822, -0.2207), (0.4824, -0.1661, -0.2209), (0.4238, -0.1813, -0.2211), (0.3328, -0.1951, -0.3471), (0.3089, -0.2814, -0.3473), (0.3314, -0.3681, -0.3473), (0.3942, -0.4319, -0.3471), (0.4805, -0.4558, -0.3468), (0.5672, -0.4333, -0.3464), (0.631, -0.3705, -0.3461), (0.6549, -0.2842, -0.3459), (0.6324, -0.1976, -0.3459), (0.5696, -0.1337, -0.3461), (0.4833, -0.1099, -0.3464), (0.3966, -0.1323, -0.3468), (0.333, -0.1951, -0.384), (0.3091, -0.2814, -0.3842), (0.3316, -0.3681, -0.3842), (0.3944, -0.4319, -0.384), (0.4806, -0.4558, -0.3836), (0.5673, -0.4333, -0.3833), (0.6311, -0.3705, -0.3829), (0.655, -0.2842, -0.3828), (0.6326, -0.1975, -0.3828), (0.5698, -0.1337, -0.3829), (0.4835, -0.1098, -0.3833), (0.3968, -0.1323, -0.3836), (0.3081, -0.1801, -0.487), (0.2802, -0.281, -0.4873), (0.3065, -0.3824, -0.4873), (0.3799, -0.457, -0.487), (0.4808, -0.485, -0.4867), (0.5822, -0.4587, -0.4862), (0.6568, -0.3852, -0.4859), (0.6847, -0.2843, -0.4856), (0.6585, -0.183, -0.4856), (0.585, -0.1083, -0.4859), (0.4841, -0.08042, -0.4862), (0.3828, -0.1067, -0.4867), (0.3083, -0.1801, -0.5294), (0.2804, -0.281, -0.5296), (0.3067, -0.3823, -0.5296), (0.3801, -0.457, -0.5294), (0.481, -0.4849, -0.529), (0.5824, -0.4586, -0.5286), (0.657, -0.3852, -0.5282), (0.6849, -0.2843, -0.528), (0.6586, -0.1829, -0.528), (0.5852, -0.1083, -0.5282), (0.4843, -0.08037, -0.5286), (0.3829, -0.1066, -0.529), (0.355, -0.2069, -0.7166), (0.41, -0.1528, -0.7163), (0.4846, -0.1334, -0.716), (0.559, -0.154, -0.7157), (0.613, -0.209, -0.7155), (0.6324, -0.2837, -0.7155), (0.6118, -0.358, -0.7157), (0.5569, -0.4121, -0.716), (0.4822, -0.4314, -0.7163), (0.4078, -0.4109, -0.7166), (0.3538, -0.3559, -0.7167), (0.3344, -0.2812, -0.7167), (0.4083, -0.2387, -0.5774), (0.4402, -0.2073, -0.5772), (0.4835, -0.1961, -0.577), (0.5267, -0.208, -0.5769), (0.5581, -0.2399, -0.5768), (0.5694, -0.2833, -0.5768), (0.5574, -0.3265, -0.5769), (0.5255, -0.3579, -0.577), (0.4821, -0.3691, -0.5772), (0.439, -0.3572, -0.5774), (0.4076, -0.3252, -0.5775), (0.3963, -0.2819, -0.5775), (0.5116, -0.3363, -1.149), (0.5093, -0.3368, -0.5903), (0.4229, -0.2841, -1.15), (0.4206, -0.2847, -0.5906), (0.5458, -0.278, -1.149), (0.5436, -0.2786, -0.5901), (0.4572, -0.2258, -1.149), (0.4549, -0.2264, -0.5904), (0.5516, -0.2748, -2.285), (0.5467, -0.2761, -1.067), (0.4629, -0.2226, -2.285), (0.458, -0.2239, -1.067), (0.5859, -0.2165, -2.285), (0.581, -0.2178, -1.067), (0.4972, -0.1644, -2.285), (0.4923, -0.1656, -1.067), (0.4807, -0.3953, -2.285), (0.4758, -0.3966, -1.067), (0.392, -0.3432, -2.286), (0.3871, -0.3444, -1.068), (0.515, -0.337, -2.285), (0.5101, -0.3383, -1.067), (0.4263, -0.2849, -2.285), (0.4214, -0.2861, -1.067)], [], [(0, 1, 3, 2), (2, 3, 5, 4), (4, 5, 7, 6), (6, 7, 9, 8), (8, 9, 11, 10), (10, 11, 13, 12), (12, 13, 15, 14), (14, 15, 17, 16), (16, 17, 19, 18), (18, 19, 21, 20), (20, 21, 23, 22), (22, 23, 25, 24), (24, 25, 27, 26), (26, 27, 29, 28), (28, 29, 31, 30), (30, 31, 33, 32), (32, 33, 35, 34), (34, 35, 37, 36), (36, 37, 39, 38), (38, 39, 41, 40), (40, 41, 43, 42), (42, 43, 45, 44), (44, 45, 47, 46), (46, 47, 49, 48), (48, 49, 51, 50), (50, 51, 53, 52), (52, 53, 55, 54), (54, 55, 57, 56), (56, 57, 59, 58), (58, 59, 61, 60), (11, 9, 228, 229), (60, 61, 63, 62), (62, 63, 1, 0), (14, 16, 72, 71), (83, 84, 116, 115), (32, 34, 81, 80), (50, 52, 90, 89), (6, 8, 68, 67), (24, 26, 77, 76), (42, 44, 86, 85), (60, 62, 95, 94), (16, 18, 73, 72), (34, 36, 82, 81), (52, 54, 91, 90), (8, 10, 69, 68), (26, 28, 78, 77), (44, 46, 87, 86), (0, 2, 65, 64), (62, 0, 64, 95), (18, 20, 74, 73), (36, 38, 83, 82), (54, 56, 92, 91), (10, 12, 70, 69), (28, 30, 79, 78), (46, 48, 88, 87), (2, 4, 66, 65), (20, 22, 75, 74), (38, 40, 84, 83), (56, 58, 93, 92), (12, 14, 71, 70), (30, 32, 80, 79), (48, 50, 89, 88), (4, 6, 67, 66), (22, 24, 76, 75), (40, 42, 85, 84), (58, 60, 94, 93), (96, 97, 98, 99, 100, 101, 102, 103, 104, 105, 106, 107, 108, 109, 110, 111, 112, 113, 114, 115, 116, 117, 118, 119, 120, 121, 122, 123, 124, 125, 126, 127), (70, 71, 103, 102), (84, 85, 117, 116), (71, 72, 104, 103), (85, 86, 118, 117), (72, 73, 105, 104), (86, 87, 119, 118), (73, 74, 106, 105), (87, 88, 120, 119), (74, 75, 107, 106), (88, 89, 121, 120), (75, 76, 108, 107), (89, 90, 122, 121), (76, 77, 109, 108), (90, 91, 123, 122), (77, 78, 110, 109), (64, 65, 97, 96), (91, 92, 124, 123), (78, 79, 111, 110), (65, 66, 98, 97), (92, 93, 125, 124), (79, 80, 112, 111), (66, 67, 99, 98), (93, 94, 126, 125), (80, 81, 113, 112), (67, 68, 100, 99), (94, 95, 127, 126), (81, 82, 114, 113), (68, 69, 101, 100), (95, 64, 96, 127), (82, 83, 115, 114), (69, 70, 102, 101), (176, 133, 140), (132, 131, 138, 139), (130, 129, 136, 137), (133, 132, 139, 140), (131, 130, 137, 138), (129, 142, 136), (139, 138, 145, 146), (137, 136, 143, 144), (140, 139, 146, 147), (138, 137, 144, 145), (136, 142, 143), (176, 140, 147), (144, 143, 150, 151), (147, 146, 153, 154), (145, 144, 151, 152), (143, 142, 150), (176, 147, 154), (146, 145, 152, 153), (154, 153, 160, 161), (152, 151, 158, 159), (150, 142, 157), (176, 154, 161), (153, 152, 159, 160), (151, 150, 157, 158), (161, 160, 167, 168), (159, 158, 165, 166), (157, 142, 164), (176, 161, 168), (160, 159, 166, 167), (158, 157, 164, 165), (168, 167, 132, 133), (166, 165, 130, 131), (164, 142, 129), (176, 168, 133), (167, 166, 131, 132), (165, 164, 129, 130), (191, 171, 156), (172, 173, 163, 162), (174, 175, 170, 169), (171, 172, 162, 156), (173, 174, 169, 163), (175, 155, 170), (162, 163, 141, 135), (169, 170, 149, 148), (156, 162, 135, 134), (163, 169, 148, 141), (170, 155, 149), (191, 156, 134), (148, 149, 128, 177), (134, 135, 179, 180), (141, 148, 177, 178), (149, 155, 128), (191, 134, 180), (135, 141, 178, 179), (180, 179, 184, 185), (178, 177, 182, 183), (128, 155, 181), (191, 180, 185), (179, 178, 183, 184), (177, 128, 181, 182), (185, 184, 189, 190), (183, 182, 187, 188), (181, 155, 186), (191, 185, 190), (184, 183, 188, 189), (182, 181, 186, 187), (190, 189, 172, 171), (188, 187, 174, 173), (186, 155, 175), (191, 190, 171), (189, 188, 173, 172), (187, 186, 175, 174), (223, 204, 199), (205, 206, 201, 200), (207, 208, 203, 202), (204, 205, 200, 199), (206, 207, 202, 201), (208, 198, 203), (200, 201, 195, 194), (202, 203, 197, 196), (199, 200, 194, 193), (201, 202, 196, 195), (203, 198, 197), (223, 199, 193), (196, 197, 192, 209), (193, 194, 211, 212), (195, 196, 209, 210), (197, 198, 192), (223, 193, 212), (194, 195, 210, 211), (212, 211, 216, 217), (210, 209, 214, 215), (192, 198, 213), (223, 212, 217), (211, 210, 215, 216), (209, 192, 213, 214), (217, 216, 221, 222), (215, 214, 219, 220), (213, 198, 218), (223, 217, 222), (216, 215, 220, 221), (214, 213, 218, 219), (222, 221, 205, 204), (220, 219, 207, 206), (218, 198, 208), (223, 222, 204), (221, 220, 206, 205), (219, 218, 208, 207), (245, 244, 276, 277), (29, 27, 237, 238), (47, 45, 246, 247), (3, 1, 225, 224), (1, 63, 255, 225), (21, 19, 233, 234), (39, 37, 242, 243), (57, 55, 251, 252), (13, 11, 229, 230), (31, 29, 238, 239), (49, 47, 247, 248), (5, 3, 224, 226), (23, 21, 234, 235), (41, 39, 243, 244), (59, 57, 252, 253), (15, 13, 230, 231), (33, 31, 239, 240), (51, 49, 248, 249), (7, 5, 226, 227), (25, 23, 235, 236), (43, 41, 244, 245), (61, 59, 253, 254), (17, 15, 231, 232), (35, 33, 240, 241), (53, 51, 249, 250), (9, 7, 227, 228), (27, 25, 236, 237), (45, 43, 245, 246), (63, 61, 254, 255), (19, 17, 232, 233), (37, 35, 241, 242), (55, 53, 250, 251), (280, 279, 311, 312), (232, 231, 263, 264), (246, 245, 277, 278), (233, 232, 264, 265), (247, 246, 278, 279), (234, 233, 265, 266), (248, 247, 279, 280), (235, 234, 266, 267), (249, 248, 280, 281), (236, 235, 267, 268), (250, 249, 281, 282), (237, 236, 268, 269), (251, 250, 282, 283), (238, 237, 269, 270), (224, 225, 257, 256), (252, 251, 283, 284), (239, 238, 270, 271), (226, 224, 256, 258), (253, 252, 284, 285), (240, 239, 271, 272), (227, 226, 258, 259), (254, 253, 285, 286), (241, 240, 272, 273), (228, 227, 259, 260), (255, 254, 286, 287), (242, 241, 273, 274), (229, 228, 260, 261), (225, 255, 287, 257), (243, 242, 274, 275), (230, 229, 261, 262), (244, 243, 275, 276), (231, 230, 262, 263), (315, 314, 346, 347), (267, 266, 298, 299), (281, 280, 312, 313), (268, 267, 299, 300), (282, 281, 313, 314), (269, 268, 300, 301), (283, 282, 314, 315), (270, 269, 301, 302), (256, 257, 289, 288), (284, 283, 315, 316), (271, 270, 302, 303), (258, 256, 288, 290), (285, 284, 316, 317), (272, 271, 303, 304), (259, 258, 290, 291), (286, 285, 317, 318), (273, 272, 304, 305), (260, 259, 291, 292), (287, 286, 318, 319), (274, 273, 305, 306), (261, 260, 292, 293), (257, 287, 319, 289), (275, 274, 306, 307), (262, 261, 293, 294), (276, 275, 307, 308), (263, 262, 294, 295), (277, 276, 308, 309), (264, 263, 295, 296), (278, 277, 309, 310), (265, 264, 296, 297), (279, 278, 310, 311), (266, 265, 297, 298), (350, 349, 381, 382), (302, 301, 333, 334), (288, 289, 321, 320), (316, 315, 347, 348), (303, 302, 334, 335), (290, 288, 320, 322), (317, 316, 348, 349), (304, 303, 335, 336), (291, 290, 322, 323), (318, 317, 349, 350), (305, 304, 336, 337), (292, 291, 323, 324), (319, 318, 350, 351), (306, 305, 337, 338), (293, 292, 324, 325), (289, 319, 351, 321), (307, 306, 338, 339), (294, 293, 325, 326), (308, 307, 339, 340), (295, 294, 326, 327), (309, 308, 340, 341), (296, 295, 327, 328), (310, 309, 341, 342), (297, 296, 328, 329), (311, 310, 342, 343), (298, 297, 329, 330), (312, 311, 343, 344), (299, 298, 330, 331), (313, 312, 344, 345), (300, 299, 331, 332), (314, 313, 345, 346), (301, 300, 332, 333), (372, 371, 403, 404), (337, 336, 368, 369), (324, 323, 355, 356), (351, 350, 382, 383), (338, 337, 369, 370), (325, 324, 356, 357), (321, 351, 383, 353), (339, 338, 370, 371), (326, 325, 357, 358), (340, 339, 371, 372), (327, 326, 358, 359), (341, 340, 372, 373), (328, 327, 359, 360), (342, 341, 373, 374), (329, 328, 360, 361), (343, 342, 374, 375), (330, 329, 361, 362), (344, 343, 375, 376), (331, 330, 362, 363), (345, 344, 376, 377), (332, 331, 363, 364), (346, 345, 377, 378), (333, 332, 364, 365), (347, 346, 378, 379), (334, 333, 365, 366), (320, 321, 353, 352), (348, 347, 379, 380), (335, 334, 366, 367), (322, 320, 352, 354), (349, 348, 380, 381), (336, 335, 367, 368), (323, 322, 354, 355), (407, 406, 438, 439), (359, 358, 390, 391), (373, 372, 404, 405), (360, 359, 391, 392), (374, 373, 405, 406), (361, 360, 392, 393), (375, 374, 406, 407), (362, 361, 393, 394), (376, 375, 407, 408), (363, 362, 394, 395), (377, 376, 408, 409), (364, 363, 395, 396), (378, 377, 409, 410), (365, 364, 396, 397), (379, 378, 410, 411), (366, 365, 397, 398), (352, 353, 385, 384), (380, 379, 411, 412), (367, 366, 398, 399), (354, 352, 384, 386), (381, 380, 412, 413), (368, 367, 399, 400), (355, 354, 386, 387), (382, 381, 413, 414), (369, 368, 400, 401), (356, 355, 387, 388), (383, 382, 414, 415), (370, 369, 401, 402), (357, 356, 388, 389), (353, 383, 415, 385), (371, 370, 402, 403), (358, 357, 389, 390), (442, 441, 473, 474), (394, 393, 425, 426), (408, 407, 439, 440), (395, 394, 426, 427), (409, 408, 440, 441), (396, 395, 427, 428), (410, 409, 441, 442), (397, 396, 428, 429), (411, 410, 442, 443), (398, 397, 429, 430), (384, 385, 417, 416), (412, 411, 443, 444), (399, 398, 430, 431), (386, 384, 416, 418), (413, 412, 444, 445), (400, 399, 431, 432), (387, 386, 418, 419), (414, 413, 445, 446), (401, 400, 432, 433), (388, 387, 419, 420), (415, 414, 446, 447), (402, 401, 433, 434), (389, 388, 420, 421), (385, 415, 447, 417), (403, 402, 434, 435), (390, 389, 421, 422), (404, 403, 435, 436), (391, 390, 422, 423), (405, 404, 436, 437), (392, 391, 423, 424), (406, 405, 437, 438), (393, 392, 424, 425), (450, 448, 480), (429, 428, 460, 461), (443, 442, 474, 475), (430, 429, 461, 462), (416, 417, 449, 448), (444, 443, 475, 476), (431, 430, 462, 463), (418, 416, 448, 450), (445, 444, 476, 477), (432, 431, 463, 464), (419, 418, 450, 451), (446, 445, 477, 478), (433, 432, 464, 465), (420, 419, 451, 452), (447, 446, 478, 479), (434, 433, 465, 466), (421, 420, 452, 453), (417, 447, 479, 449), (435, 434, 466, 467), (422, 421, 453, 454), (436, 435, 467, 468), (423, 422, 454, 455), (437, 436, 468, 469), (424, 423, 455, 456), (438, 437, 469, 470), (425, 424, 456, 457), (439, 438, 470, 471), (426, 425, 457, 458), (440, 439, 471, 472), (427, 426, 458, 459), (441, 440, 472, 473), (428, 427, 459, 460), (477, 476, 480), (464, 463, 480), (451, 450, 480), (478, 477, 480), (465, 464, 480), (452, 451, 480), (479, 478, 480), (466, 465, 480), (453, 452, 480), (449, 479, 480), (467, 466, 480), (454, 453, 480), (468, 467, 480), (455, 454, 480), (469, 468, 480), (456, 455, 480), (470, 469, 480), (457, 456, 480), (471, 470, 480), (458, 457, 480), (472, 471, 480), (459, 458, 480), (473, 472, 480), (460, 459, 480), (474, 473, 480), (461, 460, 480), (475, 474, 480), (462, 461, 480), (448, 449, 480), (476, 475, 480), (463, 462, 480), (513, 512, 522, 521), (504, 502, 514, 515), (483, 484, 486, 485), (481, 516, 518, 517), (490, 488, 507, 508), (485, 486, 488, 487), (509, 508, 526, 525), (494, 492, 509, 510), (487, 488, 490, 489), (507, 482, 528, 527), (498, 496, 511, 512), (489, 490, 492, 491), (514, 513, 521, 520), (502, 500, 513, 514), (491, 492, 494, 493), (512, 511, 523, 522), (486, 484, 481, 482), (493, 494, 496, 495), (510, 509, 525, 524), (506, 504, 515, 516), (495, 496, 498, 497), (508, 507, 527, 526), (484, 506, 516, 481), (497, 498, 500, 499), (516, 515, 519, 518), (488, 486, 482, 507), (499, 500, 502, 501), (522, 523, 535, 534), (492, 490, 508, 509), (501, 502, 504, 503), (496, 494, 510, 511), (482, 481, 517, 528), (503, 504, 506, 505), (511, 510, 524, 523), (500, 498, 512, 513), (505, 506, 484, 483), (487, 489, 640, 639), (515, 514, 520, 519), (540, 529, 530, 531, 532, 533, 534, 535, 536, 537, 538, 539), (519, 520, 532, 531), (526, 527, 539, 538), (523, 524, 536, 535), (520, 521, 533, 532), (527, 528, 540, 539), (517, 518, 530, 529), (524, 525, 537, 536), (521, 522, 534, 533), (528, 517, 529, 540), (518, 519, 531, 530), (525, 526, 538, 537), (552, 541, 542, 543, 544, 545, 546, 547, 548, 549, 550, 551), (564, 563, 562, 561, 560, 559, 558, 557, 556, 555, 554, 553), (549, 561, 562, 550), (546, 558, 559, 547), (543, 555, 556, 544), (550, 562, 563, 551), (547, 559, 560, 548), (544, 556, 557, 545), (551, 563, 564, 552), (541, 553, 554, 542), (548, 560, 561, 549), (545, 557, 558, 546), (552, 564, 553, 541), (542, 554, 555, 543), (576, 565, 566, 567, 568, 569, 570, 571, 572, 573, 574, 575), (588, 587, 586, 585, 584, 583, 582, 581, 580, 579, 578, 577), (573, 585, 586, 574), (570, 582, 583, 571), (567, 579, 580, 568), (574, 586, 587, 575), (571, 583, 584, 572), (568, 580, 581, 569), (575, 587, 588, 576), (565, 577, 578, 566), (572, 584, 585, 573), (569, 581, 582, 570), (576, 588, 577, 565), (566, 578, 579, 567), (600, 589, 590, 591, 592, 593, 594, 595, 596, 597, 598, 599), (612, 611, 610, 609, 608, 607, 606, 605, 604, 603, 602, 601), (597, 609, 610, 598), (594, 606, 607, 595), (591, 603, 604, 592), (598, 610, 611, 599), (595, 607, 608, 596), (592, 604, 605, 593), (599, 611, 612, 600), (589, 601, 602, 590), (596, 608, 609, 597), (593, 605, 606, 594), (600, 612, 601, 589), (590, 602, 603, 591), (624, 613, 614, 615, 616, 617, 618, 619, 620, 621, 622, 623), (636, 635, 634, 633, 632, 631, 630, 629, 628, 627, 626, 625), (621, 633, 634, 622), (618, 630, 631, 619), (615, 627, 628, 616), (622, 634, 635, 623), (619, 631, 632, 620), (616, 628, 629, 617), (623, 635, 636, 624), (613, 625, 626, 614), (620, 632, 633, 621), (617, 629, 630, 618), (624, 636, 625, 613), (614, 626, 627, 615), (637, 638, 650, 649), (501, 503, 647, 646), (497, 499, 645, 644), (493, 495, 643, 642), (483, 485, 638, 637), (489, 491, 641, 640), (485, 487, 639, 638), (503, 505, 648, 647), (499, 501, 646, 645), (495, 497, 644, 643), (505, 483, 637, 648), (491, 493, 642, 641), (649, 650, 651, 652, 653, 654, 655, 656, 657, 658, 659, 660), (644, 645, 657, 656), (641, 642, 654, 653), (648, 637, 649, 660), (638, 639, 651, 650), (645, 646, 658, 657), (642, 643, 655, 654), (639, 640, 652, 651), (646, 647, 659, 658), (643, 644, 656, 655), (640, 641, 653, 652), (647, 648, 660, 659), (662, 664, 663, 661), (664, 668, 667, 663), (668, 666, 665, 667), (666, 662, 661, 665), (661, 663, 667, 665), (666, 668, 664, 662), (670, 672, 671, 669), (672, 676, 675, 671), (676, 674, 673, 675), (674, 670, 669, 673), (669, 671, 675, 673), (674, 676, 672, 670), (678, 680, 679, 677), (680, 684, 683, 679), (684, 682, 681, 683), (682, 678, 677, 681), (677, 679, 683, 681), (682, 684, 680, 678), (717, 716, 726, 725), (708, 706, 718, 719), (687, 688, 690, 689), (685, 720, 722, 721), (694, 692, 711, 712), (689, 690, 692, 691), (713, 712, 730, 729), (698, 696, 713, 714), (691, 692, 694, 693), (711, 686, 732, 731), (702, 700, 715, 716), (693, 694, 696, 695), (718, 717, 725, 724), (706, 704, 717, 718), (695, 696, 698, 697), (716, 715, 727, 726), (690, 688, 685, 686), (697, 698, 700, 699), (714, 713, 729, 728), (710, 708, 719, 720), (699, 700, 702, 701), (712, 711, 731, 730), (688, 710, 720, 685), (701, 702, 704, 703), (720, 719, 723, 722), (692, 690, 686, 711), (703, 704, 706, 705), (726, 727, 739, 738), (696, 694, 712, 713), (705, 706, 708, 707), (700, 698, 714, 715), (686, 685, 721, 732), (707, 708, 710, 709), (715, 714, 728, 727), (704, 702, 716, 717), (709, 710, 688, 687), (691, 693, 844, 843), (719, 718, 724, 723), (744, 733, 734, 735, 736, 737, 738, 739, 740, 741, 742, 743), (723, 724, 736, 735), (730, 731, 743, 742), (727, 728, 740, 739), (724, 725, 737, 736), (731, 732, 744, 743), (721, 722, 734, 733), (728, 729, 741, 740), (725, 726, 738, 737), (732, 721, 733, 744), (722, 723, 735, 734), (729, 730, 742, 741), (756, 745, 746, 747, 748, 749, 750, 751, 752, 753, 754, 755), (768, 767, 766, 765, 764, 763, 762, 761, 760, 759, 758, 757), (753, 765, 766, 754), (750, 762, 763, 751), (747, 759, 760, 748), (754, 766, 767, 755), (751, 763, 764, 752), (748, 760, 761, 749), (755, 767, 768, 756), (745, 757, 758, 746), (752, 764, 765, 753), (749, 761, 762, 750), (756, 768, 757, 745), (746, 758, 759, 747), (780, 769, 770, 771, 772, 773, 774, 775, 776, 777, 778, 779), (792, 791, 790, 789, 788, 787, 786, 785, 784, 783, 782, 781), (777, 789, 790, 778), (774, 786, 787, 775), (771, 783, 784, 772), (778, 790, 791, 779), (775, 787, 788, 776), (772, 784, 785, 773), (779, 791, 792, 780), (769, 781, 782, 770), (776, 788, 789, 777), (773, 785, 786, 774), (780, 792, 781, 769), (770, 782, 783, 771), (804, 793, 794, 795, 796, 797, 798, 799, 800, 801, 802, 803), (816, 815, 814, 813, 812, 811, 810, 809, 808, 807, 806, 805), (801, 813, 814, 802), (798, 810, 811, 799), (795, 807, 808, 796), (802, 814, 815, 803), (799, 811, 812, 800), (796, 808, 809, 797), (803, 815, 816, 804), (793, 805, 806, 794), (800, 812, 813, 801), (797, 809, 810, 798), (804, 816, 805, 793), (794, 806, 807, 795), (828, 817, 818, 819, 820, 821, 822, 823, 824, 825, 826, 827), (840, 839, 838, 837, 836, 835, 834, 833, 832, 831, 830, 829), (825, 837, 838, 826), (822, 834, 835, 823), (819, 831, 832, 820), (826, 838, 839, 827), (823, 835, 836, 824), (820, 832, 833, 821), (827, 839, 840, 828), (817, 829, 830, 818), (824, 836, 837, 825), (821, 833, 834, 822), (828, 840, 829, 817), (818, 830, 831, 819), (841, 842, 854, 853), (705, 707, 851, 850), (701, 703, 849, 848), (697, 699, 847, 846), (687, 689, 842, 841), (693, 695, 845, 844), (689, 691, 843, 842), (707, 709, 852, 851), (703, 705, 850, 849), (699, 701, 848, 847), (709, 687, 841, 852), (695, 697, 846, 845), (853, 854, 855, 856, 857, 858, 859, 860, 861, 862, 863, 864), (848, 849, 861, 860), (845, 846, 858, 857), (852, 841, 853, 864), (842, 843, 855, 854), (849, 850, 862, 861), (846, 847, 859, 858), (843, 844, 856, 855), (850, 851, 863, 862), (847, 848, 860, 859), (844, 845, 857, 856), (851, 852, 864, 863), (866, 868, 867, 865), (868, 872, 871, 867), (872, 870, 869, 871), (870, 866, 865, 869), (865, 867, 871, 869), (870, 872, 868, 866), (874, 876, 875, 873), (876, 880, 879, 875), (880, 878, 877, 879), (878, 874, 873, 877), (873, 875, 879, 877), (878, 880, 876, 874), (882, 884, 883, 881), (884, 888, 887, 883), (888, 886, 885, 887), (886, 882, 881, 885), (881, 883, 887, 885), (886, 888, 884, 882), (921, 920, 930, 929), (912, 910, 922, 923), (891, 892, 894, 893), (889, 924, 926, 925), (898, 896, 915, 916), (893, 894, 896, 895), (917, 916, 934, 933), (902, 900, 917, 918), (895, 896, 898, 897), (915, 890, 936, 935), (906, 904, 919, 920), (897, 898, 900, 899), (922, 921, 929, 928), (910, 908, 921, 922), (899, 900, 902, 901), (920, 919, 931, 930), (894, 892, 889, 890), (901, 902, 904, 903), (918, 917, 933, 932), (914, 912, 923, 924), (903, 904, 906, 905), (916, 915, 935, 934), (892, 914, 924, 889), (905, 906, 908, 907), (924, 923, 927, 926), (896, 894, 890, 915), (907, 908, 910, 909), (930, 931, 943, 942), (900, 898, 916, 917), (909, 910, 912, 911), (904, 902, 918, 919), (890, 889, 925, 936), (911, 912, 914, 913), (919, 918, 932, 931), (908, 906, 920, 921), (913, 914, 892, 891), (895, 897, 1048, 1047), (923, 922, 928, 927), (948, 937, 938, 939, 940, 941, 942, 943, 944, 945, 946, 947), (927, 928, 940, 939), (934, 935, 947, 946), (931, 932, 944, 943), (928, 929, 941, 940), (935, 936, 948, 947), (925, 926, 938, 937), (932, 933, 945, 944), (929, 930, 942, 941), (936, 925, 937, 948), (926, 927, 939, 938), (933, 934, 946, 945), (960, 949, 950, 951, 952, 953, 954, 955, 956, 957, 958, 959), (972, 971, 970, 969, 968, 967, 966, 965, 964, 963, 962, 961), (957, 969, 970, 958), (954, 966, 967, 955), (951, 963, 964, 952), (958, 970, 971, 959), (955, 967, 968, 956), (952, 964, 965, 953), (959, 971, 972, 960), (949, 961, 962, 950), (956, 968, 969, 957), (953, 965, 966, 954), (960, 972, 961, 949), (950, 962, 963, 951), (984, 973, 974, 975, 976, 977, 978, 979, 980, 981, 982, 983), (996, 995, 994, 993, 992, 991, 990, 989, 988, 987, 986, 985), (981, 993, 994, 982), (978, 990, 991, 979), (975, 987, 988, 976), (982, 994, 995, 983), (979, 991, 992, 980), (976, 988, 989, 977), (983, 995, 996, 984), (973, 985, 986, 974), (980, 992, 993, 981), (977, 989, 990, 978), (984, 996, 985, 973), (974, 986, 987, 975), (1008, 997, 998, 999, 1000, 1001, 1002, 1003, 1004, 1005, 1006, 1007), (1020, 1019, 1018, 1017, 1016, 1015, 1014, 1013, 1012, 1011, 1010, 1009), (1005, 1017, 1018, 1006), (1002, 1014, 1015, 1003), (999, 1011, 1012, 1000), (1006, 1018, 1019, 1007), (1003, 1015, 1016, 1004), (1000, 1012, 1013, 1001), (1007, 1019, 1020, 1008), (997, 1009, 1010, 998), (1004, 1016, 1017, 1005), (1001, 1013, 1014, 1002), (1008, 1020, 1009, 997), (998, 1010, 1011, 999), (1032, 1021, 1022, 1023, 1024, 1025, 1026, 1027, 1028, 1029, 1030, 1031), (1044, 1043, 1042, 1041, 1040, 1039, 1038, 1037, 1036, 1035, 1034, 1033), (1029, 1041, 1042, 1030), (1026, 1038, 1039, 1027), (1023, 1035, 1036, 1024), (1030, 1042, 1043, 1031), (1027, 1039, 1040, 1028), (1024, 1036, 1037, 1025), (1031, 1043, 1044, 1032), (1021, 1033, 1034, 1022), (1028, 1040, 1041, 1029), (1025, 1037, 1038, 1026), (1032, 1044, 1033, 1021), (1022, 1034, 1035, 1023), (1045, 1046, 1058, 1057), (909, 911, 1055, 1054), (905, 907, 1053, 1052), (901, 903, 1051, 1050), (891, 893, 1046, 1045), (897, 899, 1049, 1048), (893, 895, 1047, 1046), (911, 913, 1056, 1055), (907, 909, 1054, 1053), (903, 905, 1052, 1051), (913, 891, 1045, 1056), (899, 901, 1050, 1049), (1057, 1058, 1059, 1060, 1061, 1062, 1063, 1064, 1065, 1066, 1067, 1068), (1052, 1053, 1065, 1064), (1049, 1050, 1062, 1061), (1056, 1045, 1057, 1068), (1046, 1047, 1059, 1058), (1053, 1054, 1066, 1065), (1050, 1051, 1063, 1062), (1047, 1048, 1060, 1059), (1054, 1055, 1067, 1066), (1051, 1052, 1064, 1063), (1048, 1049, 1061, 1060), (1055, 1056, 1068, 1067), (1070, 1072, 1071, 1069), (1072, 1076, 1075, 1071), (1076, 1074, 1073, 1075), (1074, 1070, 1069, 1073), (1069, 1071, 1075, 1073), (1074, 1076, 1072, 1070), (1078, 1080, 1079, 1077), (1080, 1084, 1083, 1079), (1084, 1082, 1081, 1083), (1082, 1078, 1077, 1081), (1077, 1079, 1083, 1081), (1082, 1084, 1080, 1078), (1086, 1088, 1087, 1085), (1088, 1092, 1091, 1087), (1092, 1090, 1089, 1091), (1090, 1086, 1085, 1089), (1085, 1087, 1091, 1089), (1090, 1092, 1088, 1086)])
me_cylinder.use_remesh_preserve_volume = False
me_cylinder.use_remesh_preserve_attributes = False
me_cylinder.use_mirror_vertex_groups = False
me_cylinder.update()
arm_armature = bpy.data.armatures.new('Armature')  # bones are not reproduced

# ---- objects
ob_dummy1 = bpy.data.objects.new('Dummy1', arm_armature)
ob_dummy1mesh = bpy.data.objects.new('Dummy1Mesh', me_cylinder)

# ---- transforms, parenting, visibility, modifiers, constraints
ob_dummy1.location = (0.01874, -0.01267, -0.894)
ob_dummy1.rotation_euler = (2.25e-15, 2.98e-08, -3.142)
ob_dummy1.show_in_front = True
ob_dummy1.lineart.crease_threshold = 0.0
ob_dummy1mesh.parent = ob_dummy1
ob_dummy1mesh.matrix_parent_inverse = Matrix(((1.0, 0.0, 0.0, 0.0), (0.0, 1.0, 0.0, 0.0), (0.0, 0.0, 1.0, -0.7683), (0.0, 0.0, 0.0, 1.0)))
ob_dummy1mesh.location = (0.0, 0.0, 2.772)
ob_dummy1mesh.lineart.crease_threshold = 0.0
_vg = ob_dummy1mesh.vertex_groups.new(name='Base')
_vg.add([0, 1, 2, 3, 4, 5, 6, 7, 8, 9, 10, 11, 12, 13, 14, 15, 16, 17, 18, 19, 20, 21, 22, 23, 24, 25, 26, 27, 28, 29, 30, 31, 32, 33, 34, 35, 36, 37, 38, 39, 40, 41, 42, 43, 44, 45, 46, 47, 48, 49, 50, 51, 52, 53, 54, 55, 56, 57, 58, 59, 60, 61, 62, 63, 64, 65, 66, 67, 68, 69, 70, 71, 72, 73, 74, 75, 76, 77, 78, 79, 80, 81, 82, 83, 84, 85, 86, 87, 88, 89, 90, 91, 92, 93, 94, 95, 96, 97, 98, 99, 100, 101, 102, 103, 104, 105, 106, 107, 108, 109, 110, 111, 112, 113, 114, 115, 116, 117, 118, 119, 120, 121, 122, 123, 124, 125, 126, 127, 128, 129, 130, 131, 132, 133, 134, 135, 136, 137, 138, 139, 140, 141, 142, 143, 144, 145, 146, 147, 148, 149, 150, 151, 152, 153, 154, 155, 156, 157, 158, 159, 160, 161, 162, 163, 164, 165, 166, 167, 168, 169, 170, 171, 172, 173, 174, 175, 176, 177, 178, 179, 180, 181, 182, 183, 184, 185, 186, 187, 188, 189, 190, 191, 192, 193, 194, 195, 196, 197, 198, 199, 200, 201, 202, 203, 204, 205, 206, 207, 208, 209, 210, 211, 212, 213, 214, 215, 216, 217, 218, 219, 220, 221, 222, 223, 224, 225, 226, 227, 228, 229, 230, 231, 232, 233, 234, 235, 236, 237, 238, 239, 240, 241, 242, 243, 244, 245, 246, 247, 248, 249, 250, 251, 252, 253, 254, 255, 256, 257, 258, 259, 260, 261, 262, 263, 264, 265, 266, 267, 268, 269, 270, 271, 272, 273, 274, 275, 276, 277, 278, 279, 280, 281, 282, 283, 284, 285, 286, 287, 288, 289, 290, 291, 292, 293, 294, 295, 296, 297, 298, 299, 300, 301, 302, 303, 304, 305, 306, 307, 308, 309, 310, 311, 312, 313, 314, 315, 316, 317, 318, 319], 1.0, 'REPLACE')
_vg = ob_dummy1mesh.vertex_groups.new(name='Head')
_vg.add([320, 321, 322, 323, 324, 325, 326, 327, 328, 329, 330, 331, 332, 333, 334, 335, 336, 337, 338, 339, 340, 341, 342, 343, 344, 345, 346, 347, 348, 349, 350, 351, 352, 353, 354, 355, 356, 357, 358, 359, 360, 361, 362, 363, 364, 365, 366, 367, 368, 369, 370, 371, 372, 373, 374, 375, 376, 377, 378, 379, 380, 381, 382, 383, 384, 385, 386, 387, 388, 389, 390, 391, 392, 393, 394, 395, 396, 397, 398, 399, 400, 401, 402, 403, 404, 405, 406, 407, 408, 409, 410, 411, 412, 413, 414, 415, 416, 417, 418, 419, 420, 421, 422, 423, 424, 425, 426, 427, 428, 429, 430, 431, 432, 433, 434, 435, 436, 437, 438, 439, 440, 441, 442, 443, 444, 445, 446, 447, 448, 449, 450, 451, 452, 453, 454, 455, 456, 457, 458, 459, 460, 461, 462, 463, 464, 465, 466, 467, 468, 469, 470, 471, 472, 473, 474, 475, 476, 477, 478, 479, 480], 1.0, 'REPLACE')
_vg = ob_dummy1mesh.vertex_groups.new(name='Arm11')
_vg.add([873, 874, 875, 876, 877, 878, 879, 880, 881, 882, 883, 884, 885, 886, 887, 888], 1.0, 'REPLACE')
_vg = ob_dummy1mesh.vertex_groups.new(name='Arm12')
_vg.add([865, 866, 867, 868, 869, 870, 871, 872], 1.0, 'REPLACE')
_vg = ob_dummy1mesh.vertex_groups.new(name='Arm13')
_vg.add([685, 686, 687, 688, 689, 690, 691, 692, 693, 694, 695, 696, 697, 698, 699, 700, 701, 702, 703, 704, 705, 706, 707, 708, 709, 710, 711, 712, 713, 714, 715, 716, 717, 718, 719, 720, 721, 722, 723, 724, 725, 726, 727, 728, 729, 730, 731, 732, 733, 734, 735, 736, 737, 738, 739, 740, 741, 742, 743, 744, 745, 746, 747, 748, 749, 750, 751, 752, 753, 754, 755, 756, 757, 758, 759, 760, 761, 762, 763, 764, 765, 766, 767, 768, 769, 770, 771, 772, 773, 774, 775, 776, 777, 778, 779, 780, 781, 782, 783, 784, 785, 786, 787, 788, 789, 790, 791, 792, 793, 794, 795, 796, 797, 798, 799, 800, 801, 802, 803, 804, 805, 806, 807, 808, 809, 810, 811, 812, 813, 814, 815, 816, 817, 818, 819, 820, 821, 822, 823, 824, 825, 826, 827, 828, 829, 830, 831, 832, 833, 834, 835, 836, 837, 838, 839, 840, 841, 842, 843, 844, 845, 846, 847, 848, 849, 850, 851, 852, 853, 854, 855, 856, 857, 858, 859, 860, 861, 862, 863, 864], 1.0, 'REPLACE')
_vg = ob_dummy1mesh.vertex_groups.new(name='Arm21')
_vg.add([669, 670, 671, 672, 673, 674, 675, 676, 677, 678, 679, 680, 681, 682, 683, 684], 1.0, 'REPLACE')
_vg = ob_dummy1mesh.vertex_groups.new(name='Arm22')
_vg.add([661, 662, 663, 664, 665, 666, 667, 668], 1.0, 'REPLACE')
_vg = ob_dummy1mesh.vertex_groups.new(name='Arm23')
_vg.add([481, 482, 483, 484, 485, 486, 487, 488, 489, 490, 491, 492, 493, 494, 495, 496, 497, 498, 499, 500, 501, 502, 503, 504, 505, 506, 507, 508, 509, 510, 511, 512, 513, 514, 515, 516, 517, 518, 519, 520, 521, 522, 523, 524, 525, 526, 527, 528, 529, 530, 531, 532, 533, 534, 535, 536, 537, 538, 539, 540, 541, 542, 543, 544, 545, 546, 547, 548, 549, 550, 551, 552, 553, 554, 555, 556, 557, 558, 559, 560, 561, 562, 563, 564, 565, 566, 567, 568, 569, 570, 571, 572, 573, 574, 575, 576, 577, 578, 579, 580, 581, 582, 583, 584, 585, 586, 587, 588, 589, 590, 591, 592, 593, 594, 595, 596, 597, 598, 599, 600, 601, 602, 603, 604, 605, 606, 607, 608, 609, 610, 611, 612, 613, 614, 615, 616, 617, 618, 619, 620, 621, 622, 623, 624, 625, 626, 627, 628, 629, 630, 631, 632, 633, 634, 635, 636, 637, 638, 639, 640, 641, 642, 643, 644, 645, 646, 647, 648, 649, 650, 651, 652, 653, 654, 655, 656, 657, 658, 659, 660], 1.0, 'REPLACE')
_vg = ob_dummy1mesh.vertex_groups.new(name='Arm31')
_vg.add([1077, 1078, 1079, 1080, 1081, 1082, 1083, 1084, 1085, 1086, 1087, 1088, 1089, 1090, 1091, 1092], 1.0, 'REPLACE')
_vg = ob_dummy1mesh.vertex_groups.new(name='Arm32')
_vg.add([1069, 1070, 1071, 1072, 1073, 1074, 1075, 1076], 1.0, 'REPLACE')
_vg = ob_dummy1mesh.vertex_groups.new(name='Arm33')
_vg.add([889, 890, 891, 892, 893, 894, 895, 896, 897, 898, 899, 900, 901, 902, 903, 904, 905, 906, 907, 908, 909, 910, 911, 912, 913, 914, 915, 916, 917, 918, 919, 920, 921, 922, 923, 924, 925, 926, 927, 928, 929, 930, 931, 932, 933, 934, 935, 936, 937, 938, 939, 940, 941, 942, 943, 944, 945, 946, 947, 948, 949, 950, 951, 952, 953, 954, 955, 956, 957, 958, 959, 960, 961, 962, 963, 964, 965, 966, 967, 968, 969, 970, 971, 972, 973, 974, 975, 976, 977, 978, 979, 980, 981, 982, 983, 984, 985, 986, 987, 988, 989, 990, 991, 992, 993, 994, 995, 996, 997, 998, 999, 1000, 1001, 1002, 1003, 1004, 1005, 1006, 1007, 1008, 1009, 1010, 1011, 1012, 1013, 1014, 1015, 1016, 1017, 1018, 1019, 1020, 1021, 1022, 1023, 1024, 1025, 1026, 1027, 1028, 1029, 1030, 1031, 1032, 1033, 1034, 1035, 1036, 1037, 1038, 1039, 1040, 1041, 1042, 1043, 1044, 1045, 1046, 1047, 1048, 1049, 1050, 1051, 1052, 1053, 1054, 1055, 1056, 1057, 1058, 1059, 1060, 1061, 1062, 1063, 1064, 1065, 1066, 1067, 1068], 1.0, 'REPLACE')
_m = ob_dummy1mesh.modifiers.new('Armature', 'ARMATURE')
_m.object = ob_dummy1

# ---- collection membership
col_collection_1.objects.link(ob_dummy1)
col_collection_1.objects.link(ob_dummy1mesh)

# ---- scene / render settings (as saved in the file)
scene.frame_start = 1; scene.frame_end = 120; scene.frame_set(0)
scene.render.engine = 'BLENDER_EEVEE_NEXT'
scene.render.resolution_percentage = 50
scene.render.dither_intensity = 0.0
scene.cycles.use_denoising = False
scene.cycles.samples = 128
scene.cycles.sampling_pattern = 'TABULATED_SOBOL'
scene.cycles.light_sampling_threshold = 0.0
scene.cycles.use_adaptive_sampling = False
scene.cycles.use_light_tree = False
scene.cycles.blur_glossy = 0.0
scene.cycles.sample_clamp_indirect = 0.0
scene.view_settings.view_transform = 'Standard'
bpy.context.view_layer.update()

# ---- added for rendering (the .blend has no active camera and no usable light): camera, sun
cam_auto = bpy.data.cameras.new('AutoCamera')
cam_auto.lens = 50.0
cam_auto.sensor_width = 36.0
cam_auto.clip_end = 1000.0
ob_auto_camera = bpy.data.objects.new('AutoCamera', cam_auto)
scene.collection.objects.link(ob_auto_camera)
ob_auto_camera.location = (4.41638, -5.28983, 3.49828)
ob_auto_camera.rotation_euler = (1.09748, -7.21219e-08, 0.694738)
scene.camera = ob_auto_camera
light_auto_sun = bpy.data.lights.new('AutoSun', 'SUN')
light_auto_sun.energy = 3.0
light_auto_sun.angle = 0.0523599
ob_auto_sun = bpy.data.objects.new('AutoSun', light_auto_sun)
scene.collection.objects.link(ob_auto_sun)
ob_auto_sun.rotation_euler = (0.872665, 0.174533, 0.523599)
bpy.context.view_layer.update()
